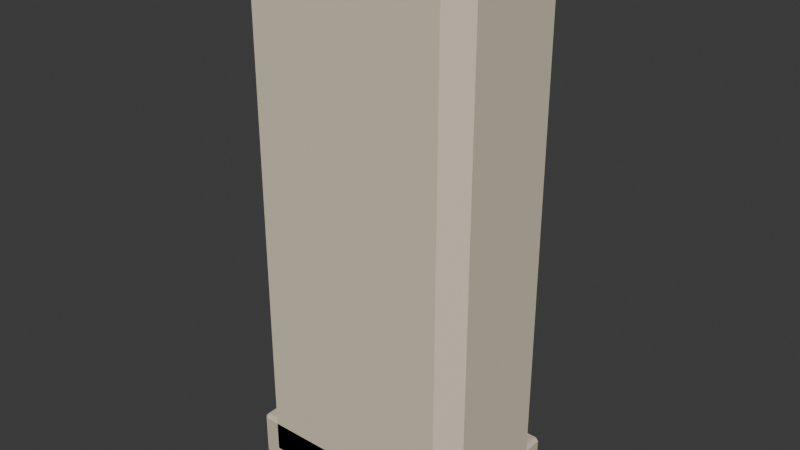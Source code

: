 # Source: kiosk.blend  (saved by Blender 5.2.45; exported with 4.5.12 LTS)
import bpy
from mathutils import Matrix  # noqa: F401  (used for matrix-valued properties, if any)

bpy.ops.wm.read_factory_settings(use_empty=True)
scene = bpy.context.scene
scene.name = 'Scene'

# ---- collections
col_collection = bpy.data.collections.new('Collection'); scene.collection.children.link(col_collection)

# ---- materials (node trees are filled in below, after node groups)
mat_limestone_cream = bpy.data.materials.new('Limestone cream')
mat_limestone_cream.diffuse_color = (0.7305, 0.6445, 0.4969, 1.0)
mat_limestone_shade = bpy.data.materials.new('Limestone shade')
mat_limestone_shade.diffuse_color = (0.6445, 0.5583, 0.4233, 1.0)
mat_unlit_screen = bpy.data.materials.new('Unlit screen')
mat_unlit_screen.diffuse_color = (0.0356, 0.06848, 0.06663, 1.0)

# ---- material node trees
mat_limestone_cream.use_nodes = True; mat_limestone_cream.node_tree.nodes.clear()
_N = mat_limestone_cream.node_tree.nodes; _L = mat_limestone_cream.node_tree.links
n0 = _N.new('ShaderNodeBsdfPrincipled'); n0.name = 'Principled BSDF'; n0.location = (-200, 100)
n0.inputs[0].default_value = (0.7305, 0.6445, 0.4969, 1.0)
n0.inputs[2].default_value = 0.75
n0.inputs[10].default_value = 0.005
n0.inputs[13].default_value = 0.25
n1 = _N.new('ShaderNodeOutputMaterial'); n1.name = 'Material Output'; n1.location = (200, 100)
_L.new(n0.outputs[0], n1.inputs[0])
n1.is_active_output = True
mat_limestone_shade.use_nodes = True; mat_limestone_shade.node_tree.nodes.clear()
_N = mat_limestone_shade.node_tree.nodes; _L = mat_limestone_shade.node_tree.links
n0 = _N.new('ShaderNodeBsdfPrincipled'); n0.name = 'Principled BSDF'; n0.location = (-200, 100)
n0.inputs[0].default_value = (0.6445, 0.5583, 0.4233, 1.0)
n0.inputs[2].default_value = 0.75
n0.inputs[10].default_value = 0.005
n0.inputs[13].default_value = 0.25
n1 = _N.new('ShaderNodeOutputMaterial'); n1.name = 'Material Output'; n1.location = (200, 100)
_L.new(n0.outputs[0], n1.inputs[0])
n1.is_active_output = True
mat_unlit_screen.use_nodes = True; mat_unlit_screen.node_tree.nodes.clear()
_N = mat_unlit_screen.node_tree.nodes; _L = mat_unlit_screen.node_tree.links
n0 = _N.new('ShaderNodeBsdfPrincipled'); n0.name = 'Principled BSDF'; n0.location = (-200, 100)
n0.inputs[0].default_value = (0.0356, 0.06848, 0.06663, 1.0)
n0.inputs[2].default_value = 0.28
n0.inputs[10].default_value = 0.005
n0.inputs[13].default_value = 0.25
n1 = _N.new('ShaderNodeOutputMaterial'); n1.name = 'Material Output'; n1.location = (200, 100)
_L.new(n0.outputs[0], n1.inputs[0])
n1.is_active_output = True

# ---- world
world_world = bpy.data.worlds.new('World'); scene.world = world_world
world_world.use_nodes = True; world_world.node_tree.nodes.clear()
_N = world_world.node_tree.nodes; _L = world_world.node_tree.links
n0 = _N.new('ShaderNodeOutputWorld'); n0.name = 'World Output'; n0.location = (200, 100)
n1 = _N.new('ShaderNodeBackground'); n1.name = 'Background'; n1.location = (-200, 100)
n1.inputs[0].default_value = (0.05088, 0.05088, 0.05088, 1.0)
_L.new(n1.outputs[0], n0.inputs[0])
n0.is_active_output = True
world_world.color = (0.05088, 0.05088, 0.05088)
world_world.sun_shadow_jitter_overblur = 0.0

# ---- meshes
me_cube_969 = bpy.data.meshes.new('Cube.969')
me_cube_969.from_pydata([(-0.335, -0.177, -0.94), (-0.335, -0.242, -0.875), (-0.4, -0.177, -0.875), (-0.335, -0.242, 0.875), (-0.335, -0.177, 0.94), (-0.4, -0.177, 0.875), (-0.335, 0.177, -0.94), (-0.4, 0.177, -0.875), (-0.335, 0.242, -0.875), (-0.335, 0.177, 0.94), (-0.335, 0.242, 0.875), (-0.4, 0.177, 0.875), (0.335, -0.177, -0.94), (0.4, -0.177, -0.875), (0.335, -0.242, -0.875), (0.335, -0.177, 0.94), (0.335, -0.242, 0.875), (0.4, -0.177, 0.875), (0.335, 0.177, -0.94), (0.335, 0.242, -0.875), (0.4, 0.177, -0.875), (0.335, 0.177, 0.94), (0.4, 0.177, 0.875), (0.335, 0.242, 0.875)], [], [(0, 1, 2), (3, 4, 5), (6, 7, 8), (9, 10, 11), (12, 13, 14), (15, 16, 17), (18, 19, 20), (21, 22, 23), (6, 0, 2, 7), (1, 3, 5, 2), (4, 9, 11, 5), (10, 8, 7, 11), (18, 6, 8, 19), (9, 21, 23, 10), (22, 20, 19, 23), (12, 18, 20, 13), (21, 15, 17, 22), (16, 14, 13, 17), (0, 12, 14, 1), (15, 4, 3, 16), (6, 18, 12, 0), (2, 5, 11, 7), (14, 16, 3, 1), (21, 9, 4, 15), (8, 10, 23, 19), (20, 22, 17, 13)])
_uv = me_cube_969.uv_layers.new(name='UVMap')
_uv.uv.foreach_set('vector', [0.1453, 0.7164, 0.1453, 0.75, 0.125, 0.7164, 0.6164, 0.0, 0.625, 0.03357, 0.6164, 0.03357, 0.1453, 0.5336, 0.125, 0.5336, 0.1453, 0.5, 0.625, 0.2344, 0.6164, 0.2652, 0.6164, 0.2164, 0.3547, 0.7164, 0.3815, 0.7164, 0.3692, 0.7602, 0.6352, 0.7434, 0.6164, 0.7703, 0.6164, 0.7248, 0.3547, 0.5336, 0.3692, 0.4898, 0.3815, 0.5336, 0.6352, 0.5066, 0.6164, 0.5252, 0.6164, 0.4797, 0.1453, 0.5336, 0.1453, 0.7164, 0.125, 0.7164, 0.125, 0.5336, 0.3836, 0.0, 0.6164, 0.0, 0.6164, 0.03357, 0.3836, 0.03357, 0.625, 0.03357, 0.625, 0.2344, 0.6164, 0.2164, 0.6164, 0.03357, 0.6164, 0.2652, 0.3836, 0.2703, 0.3836, 0.2164, 0.6164, 0.2164, 0.3547, 0.5336, 0.1453, 0.5336, 0.1453, 0.5, 0.3692, 0.4898, 0.625, 0.2344, 0.6352, 0.5066, 0.6164, 0.4797, 0.6164, 0.2652, 0.6164, 0.5252, 0.3815, 0.5336, 0.3692, 0.4898, 0.6164, 0.4797, 0.3547, 0.7164, 0.3547, 0.5336, 0.3815, 0.5336, 0.3815, 0.7164, 0.6352, 0.5066, 0.6352, 0.7434, 0.6164, 0.7248, 0.6164, 0.5252, 0.6164, 0.7703, 0.3692, 0.7602, 0.3815, 0.7164, 0.6164, 0.7248, 0.1453, 0.7164, 0.3547, 0.7164, 0.3692, 0.7602, 0.1453, 0.75, 0.6352, 0.7434, 0.625, 0.9797, 0.6164, 0.9797, 0.6164, 0.7703, 0.1453, 0.5336, 0.3547, 0.5336, 0.3547, 0.7164, 0.1453, 0.7164, 0.3836, 0.03357, 0.6164, 0.03357, 0.6164, 0.2164, 0.3836, 0.2164, 0.3692, 0.7602, 0.6164, 0.7703, 0.6164, 0.9797, 0.3836, 0.9797, 0.6352, 0.5066, 0.8547, 0.5336, 0.8547, 0.7164, 0.6352, 0.7434, 0.3836, 0.2703, 0.6164, 0.2652, 0.6164, 0.4797, 0.3692, 0.4898, 0.3815, 0.5336, 0.6164, 0.5252, 0.6164, 0.7248, 0.3815, 0.7164])
me_cube_969.materials.append(mat_limestone_cream)
me_cube_969.update()
me_cube_969.normals_split_custom_set([tuple(v) for v in zip(*[iter([-0.5774, -0.5774, -0.5774, -0.5774, -0.5774, -0.5774, -0.5774, -0.5774, -0.5774, -0.5774, -0.5774, 0.5774, -0.5774, -0.5774, 0.5774, -0.5774, -0.5774, 0.5774, -0.5774, 0.5774, -0.5774, -0.5774, 0.5774, -0.5774, -0.5774, 0.5774, -0.5774, -0.5774, 0.5774, 0.5774, -0.5774, 0.5774, 0.5774, -0.5774, 0.5774, 0.5774, 0.5774, -0.5774, -0.5774, 0.5774, -0.5774, -0.5774, 0.5774, -0.5774, -0.5774, 0.5774, -0.5774, 0.5774, 0.5774, -0.5774, 0.5774, 0.5774, -0.5774, 0.5774, 0.5774, 0.5774, -0.5774, 0.5774, 0.5774, -0.5774, 0.5774, 0.5774, -0.5774, 0.5774, 0.5774, 0.5774, 0.5774, 0.5774, 0.5774, 0.5774, 0.5774, 0.5774, -0.7071, 0.0, -0.7071, -0.7071, 0.0, -0.7071, -0.7071, 0.0, -0.7071, -0.7071, 0.0, -0.7071, -0.7071, -0.7071, 5.789e-09, -0.7071, -0.7071, 5.789e-09, -0.7071, -0.7071, 5.789e-09, -0.7071, -0.7071, 5.789e-09, -0.7071, 0.0, 0.7071, -0.7071, 0.0, 0.7071, -0.7071, 0.0, 0.7071, -0.7071, 0.0, 0.7071, -0.7071, 0.7071, -5.789e-09, -0.7071, 0.7071, -5.789e-09, -0.7071, 0.7071, -5.789e-09, -0.7071, 0.7071, -5.789e-09, 0.0, 0.7071, -0.7071, 0.0, 0.7071, -0.7071, 0.0, 0.7071, -0.7071, 0.0, 0.7071, -0.7071, 0.0, 0.7071, 0.7071, 0.0, 0.7071, 0.7071, 0.0, 0.7071, 0.7071, 0.0, 0.7071, 0.7071, 0.7071, 0.7071, 5.789e-09, 0.7071, 0.7071, 5.789e-09, 0.7071, 0.7071, 5.789e-09, 0.7071, 0.7071, 5.789e-09, 0.7071, 0.0, -0.7071, 0.7071, 0.0, -0.7071, 0.7071, 0.0, -0.7071, 0.7071, 0.0, -0.7071, 0.7071, 0.0, 0.7071, 0.7071, 0.0, 0.7071, 0.7071, 0.0, 0.7071, 0.7071, 0.0, 0.7071, 0.7071, -0.7071, -5.789e-09, 0.7071, -0.7071, -5.789e-09, 0.7071, -0.7071, -5.789e-09, 0.7071, -0.7071, -5.789e-09, 0.0, -0.7071, -0.7071, 0.0, -0.7071, -0.7071, 0.0, -0.7071, -0.7071, 0.0, -0.7071, -0.7071, 0.0, -0.7071, 0.7071, 0.0, -0.7071, 0.7071, 0.0, -0.7071, 0.7071, 0.0, -0.7071, 0.7071, 0.0, 0.0, -1.0, 0.0, 0.0, -1.0, 0.0, 0.0, -1.0, 0.0, 0.0, -1.0, -1.0, 0.0, 0.0, -1.0, 0.0, 0.0, -1.0, 0.0, 0.0, -1.0, 0.0, 0.0, 0.0, -1.0, 0.0, 0.0, -1.0, 0.0, 0.0, -1.0, 0.0, 0.0, -1.0, 0.0, 0.0, 0.0, 1.0, 0.0, 0.0, 1.0, 0.0, 0.0, 1.0, 0.0, 0.0, 1.0, 0.0, 1.0, 0.0, 0.0, 1.0, 0.0, 0.0, 1.0, 0.0, 0.0, 1.0, 0.0, 1.0, 0.0, 0.0, 1.0, 0.0, 0.0, 1.0, 0.0, 0.0, 1.0, 0.0, 0.0])] * 3)])
me_cube_970 = bpy.data.meshes.new('Cube.970')
me_cube_970.from_pydata([(-0.388, -0.238, -0.08), (-0.388, -0.25, -0.068), (-0.4, -0.238, -0.068), (-0.388, -0.25, 0.068), (-0.388, -0.238, 0.08), (-0.4, -0.238, 0.068), (-0.388, 0.238, -0.08), (-0.4, 0.238, -0.068), (-0.388, 0.25, -0.068), (-0.388, 0.238, 0.08), (-0.388, 0.25, 0.068), (-0.4, 0.238, 0.068), (0.388, -0.238, -0.08), (0.4, -0.238, -0.068), (0.388, -0.25, -0.068), (0.388, -0.238, 0.08), (0.388, -0.25, 0.068), (0.4, -0.238, 0.068), (0.388, 0.238, -0.08), (0.388, 0.25, -0.068), (0.4, 0.238, -0.068), (0.388, 0.238, 0.08), (0.4, 0.238, 0.068), (0.388, 0.25, 0.068)], [], [(0, 1, 2), (3, 4, 5), (6, 7, 8), (9, 10, 11), (12, 13, 14), (15, 16, 17), (18, 19, 20), (21, 22, 23), (6, 0, 2, 7), (1, 3, 5, 2), (4, 9, 11, 5), (10, 8, 7, 11), (18, 6, 8, 19), (9, 21, 23, 10), (22, 20, 19, 23), (12, 18, 20, 13), (21, 15, 17, 22), (16, 14, 13, 17), (0, 12, 14, 1), (15, 4, 3, 16), (6, 18, 12, 0), (2, 5, 11, 7), (14, 16, 3, 1), (21, 9, 4, 15), (8, 10, 23, 19), (20, 22, 17, 13)])
_uv = me_cube_970.uv_layers.new(name='UVMap')
_uv.uv.foreach_set('vector', [0.1287, 0.744, 0.1288, 0.75, 0.125, 0.744, 0.6062, 0.9963, 0.625, 0.9962, 0.6062, 1.0, 0.1287, 0.506, 0.125, 0.506, 0.1288, 0.5, 0.625, 0.2505, 0.6062, 0.2538, 0.6062, 0.2455, 0.3713, 0.744, 0.3891, 0.744, 0.3825, 0.7519, 0.6269, 0.7489, 0.6062, 0.7538, 0.6062, 0.7455, 0.3713, 0.506, 0.3825, 0.4981, 0.3891, 0.506, 0.6269, 0.5036, 0.6063, 0.506, 0.6062, 0.4972, 0.1287, 0.506, 0.1287, 0.744, 0.125, 0.744, 0.125, 0.506, 0.3938, 0.0, 0.6062, 0.0, 0.6063, 0.006, 0.3938, 0.006, 0.625, 0.006, 0.625, 0.2505, 0.6062, 0.2455, 0.6063, 0.006, 0.6062, 0.2538, 0.3938, 0.2538, 0.3938, 0.244, 0.6062, 0.2455, 0.3713, 0.506, 0.1287, 0.506, 0.1288, 0.5, 0.3825, 0.4981, 0.625, 0.2505, 0.6269, 0.5036, 0.6062, 0.4972, 0.6062, 0.2538, 0.6063, 0.506, 0.3891, 0.506, 0.3825, 0.4981, 0.6062, 0.4972, 0.3713, 0.744, 0.3713, 0.506, 0.3891, 0.506, 0.3891, 0.744, 0.6269, 0.5036, 0.6269, 0.7489, 0.6062, 0.7455, 0.6063, 0.506, 0.6062, 0.7538, 0.3825, 0.7519, 0.3891, 0.744, 0.6062, 0.7455, 0.1287, 0.744, 0.3713, 0.744, 0.3825, 0.7519, 0.1288, 0.75, 0.6269, 0.7489, 0.625, 0.9962, 0.6062, 0.9963, 0.6062, 0.7538, 0.1287, 0.506, 0.3713, 0.506, 0.3713, 0.744, 0.1287, 0.744, 0.3938, 0.006, 0.6063, 0.006, 0.6062, 0.2455, 0.3938, 0.244, 0.3825, 0.7519, 0.6062, 0.7538, 0.6062, 0.9963, 0.3938, 0.9963, 0.6269, 0.5036, 0.8712, 0.506, 0.8712, 0.744, 0.6269, 0.7489, 0.3938, 0.2538, 0.6062, 0.2538, 0.6062, 0.4972, 0.3825, 0.4981, 0.3891, 0.506, 0.6063, 0.506, 0.6062, 0.7455, 0.3891, 0.744])
me_cube_970.materials.append(mat_limestone_shade)
me_cube_970.update()
me_cube_970.normals_split_custom_set([tuple(v) for v in zip(*[iter([-0.5774, -0.5773, -0.5774, -0.5774, -0.5773, -0.5774, -0.5774, -0.5773, -0.5774, -0.5774, -0.5773, 0.5774, -0.5774, -0.5773, 0.5774, -0.5774, -0.5773, 0.5774, -0.5774, 0.5773, -0.5774, -0.5774, 0.5773, -0.5774, -0.5774, 0.5773, -0.5774, -0.5774, 0.5773, 0.5774, -0.5774, 0.5773, 0.5774, -0.5774, 0.5773, 0.5774, 0.5774, -0.5773, -0.5774, 0.5774, -0.5773, -0.5774, 0.5774, -0.5773, -0.5774, 0.5774, -0.5773, 0.5774, 0.5774, -0.5773, 0.5774, 0.5774, -0.5773, 0.5774, 0.5774, 0.5773, -0.5774, 0.5774, 0.5773, -0.5774, 0.5774, 0.5773, -0.5774, 0.5774, 0.5773, 0.5774, 0.5774, 0.5773, 0.5774, 0.5774, 0.5773, 0.5774, -0.7071, 0.0, -0.7071, -0.7071, 0.0, -0.7071, -0.7071, 0.0, -0.7071, -0.7071, 0.0, -0.7071, -0.7071, -0.7071, 0.0, -0.7071, -0.7071, 0.0, -0.7071, -0.7071, 0.0, -0.7071, -0.7071, 0.0, -0.7071, 0.0, 0.7071, -0.7071, 0.0, 0.7071, -0.7071, 0.0, 0.7071, -0.7071, 0.0, 0.7071, -0.7071, 0.7071, 0.0, -0.7071, 0.7071, 0.0, -0.7071, 0.7071, 0.0, -0.7071, 0.7071, 0.0, 0.0, 0.7071, -0.7071, 0.0, 0.7071, -0.7071, 0.0, 0.7071, -0.7071, 0.0, 0.7071, -0.7071, 0.0, 0.7071, 0.7071, 0.0, 0.7071, 0.7071, 0.0, 0.7071, 0.7071, 0.0, 0.7071, 0.7071, 0.7071, 0.7071, 0.0, 0.7071, 0.7071, 0.0, 0.7071, 0.7071, 0.0, 0.7071, 0.7071, 0.0, 0.7071, 0.0, -0.7071, 0.7071, 0.0, -0.7071, 0.7071, 0.0, -0.7071, 0.7071, 0.0, -0.7071, 0.7071, 0.0, 0.7071, 0.7071, 0.0, 0.7071, 0.7071, 0.0, 0.7071, 0.7071, 0.0, 0.7071, 0.7071, -0.7071, 0.0, 0.7071, -0.7071, 0.0, 0.7071, -0.7071, 0.0, 0.7071, -0.7071, 0.0, 0.0, -0.7071, -0.7071, 0.0, -0.7071, -0.7071, 0.0, -0.7071, -0.7071, 0.0, -0.7071, -0.7071, 0.0, -0.7071, 0.7071, 0.0, -0.7071, 0.7071, 0.0, -0.7071, 0.7071, 0.0, -0.7071, 0.7071, 0.0, 0.0, -1.0, 0.0, 0.0, -1.0, 0.0, 0.0, -1.0, 0.0, 0.0, -1.0, -1.0, 0.0, 0.0, -1.0, 0.0, 0.0, -1.0, 0.0, 0.0, -1.0, 0.0, 0.0, 0.0, -1.0, 0.0, 0.0, -1.0, 0.0, 0.0, -1.0, 0.0, 0.0, -1.0, 0.0, 0.0, 0.0, 1.0, 0.0, 0.0, 1.0, 0.0, 0.0, 1.0, 0.0, 0.0, 1.0, 0.0, 1.0, 0.0, 0.0, 1.0, 0.0, 0.0, 1.0, 0.0, 0.0, 1.0, 0.0, 1.0, 0.0, 0.0, 1.0, 0.0, 0.0, 1.0, 0.0, 0.0, 1.0, 0.0, 0.0])] * 3)])
me_cube_971 = bpy.data.meshes.new('Cube.971')
me_cube_971.from_pydata([(-0.311, -9.313e-10, -0.56), (-0.311, -0.009, -0.551), (-0.32, -9.313e-10, -0.551), (-0.311, -0.009, 0.551), (-0.311, -9.313e-10, 0.56), (-0.32, -9.313e-10, 0.551), (-0.311, 9.313e-10, -0.56), (-0.32, 9.313e-10, -0.551), (-0.311, 0.009, -0.551), (-0.311, 9.313e-10, 0.56), (-0.311, 0.009, 0.551), (-0.32, 9.313e-10, 0.551), (0.311, -9.313e-10, -0.56), (0.32, -9.313e-10, -0.551), (0.311, -0.009, -0.551), (0.311, -9.313e-10, 0.56), (0.311, -0.009, 0.551), (0.32, -9.313e-10, 0.551), (0.311, 9.313e-10, -0.56), (0.311, 0.009, -0.551), (0.32, 9.313e-10, -0.551), (0.311, 9.313e-10, 0.56), (0.32, 9.313e-10, 0.551), (0.311, 0.009, 0.551)], [], [(0, 1, 2), (3, 4, 5), (6, 7, 8), (9, 10, 11), (12, 13, 14), (15, 16, 17), (18, 19, 20), (21, 22, 23), (6, 0, 2, 7), (1, 3, 5, 2), (4, 9, 11, 5), (10, 8, 7, 11), (18, 6, 8, 19), (9, 21, 23, 10), (22, 20, 19, 23), (12, 18, 20, 13), (21, 15, 17, 22), (16, 14, 13, 17), (0, 12, 14, 1), (15, 4, 3, 16), (6, 18, 12, 0), (2, 5, 11, 7), (14, 16, 3, 1), (21, 9, 4, 15), (8, 10, 23, 19), (20, 22, 17, 13)])
_uv = me_cube_971.uv_layers.new(name='UVMap')
_uv.uv.foreach_set('vector', [0.1285, 0.625, 0.1285, 0.75, 0.125, 0.625, 0.623, 0.9965, 0.625, 0.9965, 0.623, 1.0, 0.1285, 0.625, 0.125, 0.625, 0.1285, 0.5, 0.625, 0.2107, 0.623, 0.2535, 0.623, 0.1562, 0.3715, 0.625, 0.3765, 0.625, 0.3742, 0.7518, 0.6268, 0.6893, 0.623, 0.7535, 0.623, 0.6562, 0.3715, 0.625, 0.3742, 0.4982, 0.3765, 0.625, 0.6268, 0.5929, 0.623, 0.625, 0.623, 0.4974, 0.1285, 0.625, 0.1285, 0.625, 0.125, 0.625, 0.125, 0.625, 0.377, 0.0, 0.623, 0.0, 0.623, 0.125, 0.377, 0.125, 0.625, 0.125, 0.625, 0.2107, 0.623, 0.1562, 0.623, 0.125, 0.623, 0.2535, 0.377, 0.2535, 0.377, 0.125, 0.623, 0.1562, 0.3715, 0.625, 0.1285, 0.625, 0.1285, 0.5, 0.3742, 0.4982, 0.625, 0.2107, 0.6268, 0.5929, 0.623, 0.4974, 0.623, 0.2535, 0.623, 0.625, 0.3765, 0.625, 0.3742, 0.4982, 0.623, 0.4974, 0.3715, 0.625, 0.3715, 0.625, 0.3765, 0.625, 0.3765, 0.625, 0.6268, 0.5929, 0.6268, 0.6893, 0.623, 0.6562, 0.623, 0.625, 0.623, 0.7535, 0.3742, 0.7518, 0.3765, 0.625, 0.623, 0.6562, 0.1285, 0.625, 0.3715, 0.625, 0.3742, 0.7518, 0.1285, 0.75, 0.6268, 0.6893, 0.625, 0.9965, 0.623, 0.9965, 0.623, 0.7535, 0.1285, 0.625, 0.3715, 0.625, 0.3715, 0.625, 0.1285, 0.625, 0.377, 0.125, 0.623, 0.125, 0.623, 0.1562, 0.377, 0.125, 0.3742, 0.7518, 0.623, 0.7535, 0.623, 0.9965, 0.377, 0.9965, 0.6268, 0.5929, 0.8715, 0.625, 0.8715, 0.625, 0.6268, 0.6893, 0.377, 0.2535, 0.623, 0.2535, 0.623, 0.4974, 0.3742, 0.4982, 0.3765, 0.625, 0.623, 0.625, 0.623, 0.6562, 0.3765, 0.625])
me_cube_971.materials.append(mat_limestone_shade)
me_cube_971.update()
me_cube_971.normals_split_custom_set([tuple(v) for v in zip(*[iter([-0.5774, -0.5773, -0.5773, -0.5774, -0.5773, -0.5773, -0.5774, -0.5773, -0.5773, -0.5774, -0.5773, 0.5773, -0.5774, -0.5773, 0.5773, -0.5774, -0.5773, 0.5773, -0.5774, 0.5773, -0.5773, -0.5774, 0.5773, -0.5773, -0.5774, 0.5773, -0.5773, -0.5774, 0.5773, 0.5773, -0.5774, 0.5773, 0.5773, -0.5774, 0.5773, 0.5773, 0.5774, -0.5773, -0.5773, 0.5774, -0.5773, -0.5773, 0.5774, -0.5773, -0.5773, 0.5774, -0.5773, 0.5773, 0.5774, -0.5773, 0.5773, 0.5774, -0.5773, 0.5773, 0.5774, 0.5773, -0.5773, 0.5774, 0.5773, -0.5773, 0.5774, 0.5773, -0.5773, 0.5774, 0.5773, 0.5773, 0.5774, 0.5773, 0.5773, 0.5774, 0.5773, 0.5773, -0.7071, 0.0, -0.7071, -0.7071, 0.0, -0.7071, -0.7071, 0.0, -0.7071, -0.7071, 0.0, -0.7071, -0.7071, -0.7071, 0.0, -0.7071, -0.7071, 0.0, -0.7071, -0.7071, 0.0, -0.7071, -0.7071, 0.0, -0.7071, 0.0, 0.7071, -0.7071, 0.0, 0.7071, -0.7071, 0.0, 0.7071, -0.7071, 0.0, 0.7071, -0.7071, 0.7071, 0.0, -0.7071, 0.7071, 0.0, -0.7071, 0.7071, 0.0, -0.7071, 0.7071, 0.0, 0.0, 0.7071, -0.7071, 0.0, 0.7071, -0.7071, 0.0, 0.7071, -0.7071, 0.0, 0.7071, -0.7071, 0.0, 0.7071, 0.7071, 0.0, 0.7071, 0.7071, 0.0, 0.7071, 0.7071, 0.0, 0.7071, 0.7071, 0.7071, 0.7071, 0.0, 0.7071, 0.7071, 0.0, 0.7071, 0.7071, 0.0, 0.7071, 0.7071, 0.0, 0.7071, 0.0, -0.7071, 0.7071, 0.0, -0.7071, 0.7071, 0.0, -0.7071, 0.7071, 0.0, -0.7071, 0.7071, 0.0, 0.7071, 0.7071, 0.0, 0.7071, 0.7071, 0.0, 0.7071, 0.7071, 0.0, 0.7071, 0.7071, -0.7071, 0.0, 0.7071, -0.7071, 0.0, 0.7071, -0.7071, 0.0, 0.7071, -0.7071, 0.0, 0.0, -0.7071, -0.7071, 0.0, -0.7071, -0.7071, 0.0, -0.7071, -0.7071, 0.0, -0.7071, -0.7071, 0.0, -0.7071, 0.7071, 0.0, -0.7071, 0.7071, 0.0, -0.7071, 0.7071, 0.0, -0.7071, 0.7071, 0.0, 0.0, -1.0, 0.0, 0.0, -1.0, 0.0, 0.0, -1.0, 0.0, 0.0, -1.0, -1.0, 0.0, 0.0, -1.0, 0.0, 0.0, -1.0, 0.0, 0.0, -1.0, 0.0, 0.0, 0.0, -1.0, 0.0, 0.0, -1.0, 0.0, 0.0, -1.0, 0.0, 0.0, -1.0, 0.0, 0.0, 0.0, 1.0, 0.0, 0.0, 1.0, 0.0, 0.0, 1.0, 0.0, 0.0, 1.0, 0.0, 1.0, 0.0, 0.0, 1.0, 0.0, 0.0, 1.0, 0.0, 0.0, 1.0, 0.0, 1.0, 0.0, 0.0, 1.0, 0.0, 0.0, 1.0, 0.0, 0.0, 1.0, 0.0, 0.0])] * 3)])
me_cube_972 = bpy.data.meshes.new('Cube.972')
me_cube_972.from_pydata([(-0.28, -4.657e-10, -0.51), (-0.28, -0.005, -0.505), (-0.285, -4.657e-10, -0.505), (-0.28, -0.005, 0.505), (-0.28, -4.657e-10, 0.51), (-0.285, -4.657e-10, 0.505), (-0.28, 4.657e-10, -0.51), (-0.285, 4.657e-10, -0.505), (-0.28, 0.005, -0.505), (-0.28, 4.657e-10, 0.51), (-0.28, 0.005, 0.505), (-0.285, 4.657e-10, 0.505), (0.28, -4.657e-10, -0.51), (0.285, -4.657e-10, -0.505), (0.28, -0.005, -0.505), (0.28, -4.657e-10, 0.51), (0.28, -0.005, 0.505), (0.285, -4.657e-10, 0.505), (0.28, 4.657e-10, -0.51), (0.28, 0.005, -0.505), (0.285, 4.657e-10, -0.505), (0.28, 4.657e-10, 0.51), (0.285, 4.657e-10, 0.505), (0.28, 0.005, 0.505)], [], [(0, 1, 2), (3, 4, 5), (6, 7, 8), (9, 10, 11), (12, 13, 14), (15, 16, 17), (18, 19, 20), (21, 22, 23), (6, 0, 2, 7), (1, 3, 5, 2), (4, 9, 11, 5), (10, 8, 7, 11), (18, 6, 8, 19), (9, 21, 23, 10), (22, 20, 19, 23), (12, 18, 20, 13), (21, 15, 17, 22), (16, 14, 13, 17), (0, 12, 14, 1), (15, 4, 3, 16), (6, 18, 12, 0), (2, 5, 11, 7), (14, 16, 3, 1), (21, 9, 4, 15), (8, 10, 23, 19), (20, 22, 17, 13)])
_uv = me_cube_972.uv_layers.new(name='UVMap')
_uv.uv.foreach_set('vector', [0.1272, 0.625, 0.1272, 0.75, 0.125, 0.625, 0.6238, 0.9978, 0.625, 0.9978, 0.6238, 1.0, 0.1272, 0.625, 0.125, 0.625, 0.1272, 0.5, 0.625, 0.2098, 0.6238, 0.2522, 0.6238, 0.1563, 0.3728, 0.625, 0.3759, 0.625, 0.3745, 0.7511, 0.6261, 0.6886, 0.6238, 0.7522, 0.6238, 0.6562, 0.3728, 0.625, 0.3745, 0.4989, 0.3759, 0.625, 0.6261, 0.5932, 0.6238, 0.625, 0.6238, 0.4984, 0.1272, 0.625, 0.1272, 0.625, 0.125, 0.625, 0.125, 0.625, 0.3762, 0.0, 0.6238, 0.0, 0.6238, 0.125, 0.3762, 0.125, 0.625, 0.125, 0.625, 0.2098, 0.6238, 0.1563, 0.6238, 0.125, 0.6238, 0.2522, 0.3762, 0.2522, 0.3762, 0.125, 0.6238, 0.1563, 0.3728, 0.625, 0.1272, 0.625, 0.1272, 0.5, 0.3745, 0.4989, 0.625, 0.2098, 0.6261, 0.5932, 0.6238, 0.4984, 0.6238, 0.2522, 0.6238, 0.625, 0.3759, 0.625, 0.3745, 0.4989, 0.6238, 0.4984, 0.3728, 0.625, 0.3728, 0.625, 0.3759, 0.625, 0.3759, 0.625, 0.6261, 0.5932, 0.6261, 0.6886, 0.6238, 0.6562, 0.6238, 0.625, 0.6238, 0.7522, 0.3745, 0.7511, 0.3759, 0.625, 0.6238, 0.6562, 0.1272, 0.625, 0.3728, 0.625, 0.3745, 0.7511, 0.1272, 0.75, 0.6261, 0.6886, 0.625, 0.9978, 0.6238, 0.9978, 0.6238, 0.7522, 0.1272, 0.625, 0.3728, 0.625, 0.3728, 0.625, 0.1272, 0.625, 0.3762, 0.125, 0.6238, 0.125, 0.6238, 0.1563, 0.3762, 0.125, 0.3745, 0.7511, 0.6238, 0.7522, 0.6238, 0.9978, 0.3762, 0.9978, 0.6261, 0.5932, 0.8728, 0.625, 0.8728, 0.625, 0.6261, 0.6886, 0.3762, 0.2522, 0.6238, 0.2522, 0.6238, 0.4984, 0.3745, 0.4989, 0.3759, 0.625, 0.6238, 0.625, 0.6238, 0.6562, 0.3759, 0.625])
me_cube_972.materials.append(mat_unlit_screen)
me_cube_972.update()
me_cube_972.normals_split_custom_set([tuple(v) for v in zip(*[iter([-0.5774, -0.5774, -0.5774, -0.5774, -0.5774, -0.5774, -0.5774, -0.5774, -0.5774, -0.5774, -0.5774, 0.5774, -0.5774, -0.5774, 0.5774, -0.5774, -0.5774, 0.5774, -0.5774, 0.5774, -0.5774, -0.5774, 0.5774, -0.5774, -0.5774, 0.5774, -0.5774, -0.5774, 0.5774, 0.5774, -0.5774, 0.5774, 0.5774, -0.5774, 0.5774, 0.5774, 0.5774, -0.5774, -0.5774, 0.5774, -0.5774, -0.5774, 0.5774, -0.5774, -0.5774, 0.5774, -0.5774, 0.5774, 0.5774, -0.5774, 0.5774, 0.5774, -0.5774, 0.5774, 0.5774, 0.5774, -0.5774, 0.5774, 0.5774, -0.5774, 0.5774, 0.5774, -0.5774, 0.5774, 0.5774, 0.5774, 0.5774, 0.5774, 0.5774, 0.5774, 0.5774, 0.5774, -0.7071, 0.0, -0.7071, -0.7071, 0.0, -0.7071, -0.7071, 0.0, -0.7071, -0.7071, 0.0, -0.7071, -0.7071, -0.7071, 0.0, -0.7071, -0.7071, 0.0, -0.7071, -0.7071, 0.0, -0.7071, -0.7071, 0.0, -0.7071, 0.0, 0.7071, -0.7071, 0.0, 0.7071, -0.7071, 0.0, 0.7071, -0.7071, 0.0, 0.7071, -0.7071, 0.7071, 0.0, -0.7071, 0.7071, 0.0, -0.7071, 0.7071, 0.0, -0.7071, 0.7071, 0.0, 0.0, 0.7071, -0.7071, 0.0, 0.7071, -0.7071, 0.0, 0.7071, -0.7071, 0.0, 0.7071, -0.7071, 0.0, 0.7071, 0.7071, 0.0, 0.7071, 0.7071, 0.0, 0.7071, 0.7071, 0.0, 0.7071, 0.7071, 0.7071, 0.7071, 0.0, 0.7071, 0.7071, 0.0, 0.7071, 0.7071, 0.0, 0.7071, 0.7071, 0.0, 0.7071, 0.0, -0.7071, 0.7071, 0.0, -0.7071, 0.7071, 0.0, -0.7071, 0.7071, 0.0, -0.7071, 0.7071, 0.0, 0.7071, 0.7071, 0.0, 0.7071, 0.7071, 0.0, 0.7071, 0.7071, 0.0, 0.7071, 0.7071, -0.7071, 0.0, 0.7071, -0.7071, 0.0, 0.7071, -0.7071, 0.0, 0.7071, -0.7071, 0.0, 0.0, -0.7071, -0.7071, 0.0, -0.7071, -0.7071, 0.0, -0.7071, -0.7071, 0.0, -0.7071, -0.7071, 0.0, -0.7071, 0.7071, 0.0, -0.7071, 0.7071, 0.0, -0.7071, 0.7071, 0.0, -0.7071, 0.7071, 0.0, 0.0, -1.0, 0.0, 0.0, -1.0, 0.0, 0.0, -1.0, 0.0, 0.0, -1.0, -1.0, 0.0, 0.0, -1.0, 0.0, 0.0, -1.0, 0.0, 0.0, -1.0, 0.0, 0.0, 0.0, -1.0, 0.0, 0.0, -1.0, 0.0, 0.0, -1.0, 0.0, 0.0, -1.0, 0.0, 0.0, 0.0, 1.0, 0.0, 0.0, 1.0, 0.0, 0.0, 1.0, 0.0, 0.0, 1.0, 0.0, 1.0, 0.0, 0.0, 1.0, 0.0, 0.0, 1.0, 0.0, 0.0, 1.0, 0.0, 1.0, 0.0, 0.0, 1.0, 0.0, 0.0, 1.0, 0.0, 0.0, 1.0, 0.0, 0.0])] * 3)])

# ---- objects
ob_kiosk_stone_column = bpy.data.objects.new('Kiosk stone column', me_cube_969)
ob_kiosk_lower_moulding = bpy.data.objects.new('Kiosk lower moulding', me_cube_970)
ob_kiosk_inset_rim = bpy.data.objects.new('Kiosk inset rim', me_cube_971)
ob_kiosk_blank_screen = bpy.data.objects.new('Kiosk blank screen', me_cube_972)
ob_display = bpy.data.objects.new('display', None)
ob_kiosk = bpy.data.objects.new('kiosk', None)

# ---- transforms, parenting, visibility, modifiers, constraints
ob_kiosk_stone_column.parent = ob_kiosk
ob_kiosk_stone_column.location = (0.0, -0.008, 0.94)
ob_kiosk_lower_moulding.parent = ob_kiosk
ob_kiosk_lower_moulding.location = (0.0, 0.0, 0.1)
ob_kiosk_inset_rim.parent = ob_kiosk
ob_kiosk_inset_rim.location = (0.0, 0.23, 1.12)
ob_kiosk_blank_screen.parent = ob_kiosk
ob_kiosk_blank_screen.location = (0.0, 0.243, 1.12)
ob_display.location = (0.0, 0.25, 1.12)
ob_display.rotation_euler = (1.571, 0.0, 0.0)
ob_display.scale = (0.57, 1.02, 1.0)
ob_kiosk.location = (0.0, 0.0, 0.0)

# ---- collection membership
col_collection.objects.link(ob_kiosk_stone_column)
col_collection.objects.link(ob_kiosk_lower_moulding)
col_collection.objects.link(ob_kiosk_inset_rim)
col_collection.objects.link(ob_kiosk_blank_screen)
col_collection.objects.link(ob_display)
col_collection.objects.link(ob_kiosk)

# ---- scene / render settings (as saved in the file)
scene.frame_start = 1; scene.frame_end = 250; scene.frame_set(1)
scene.render.engine = 'BLENDER_EEVEE_NEXT'
scene.render.bake_bias = 0.0
scene.render.bake_samples = 0
scene.render.compositor_device = 'GPU'
scene.eevee.use_volume_custom_range = False
scene.eevee.fast_gi_thickness_near = 0.1
scene.eevee.fast_gi_thickness_far = 0.0
scene.eevee.ray_tracing_options.screen_trace_thickness = 0.1
bpy.context.view_layer.update()

# ---- added for rendering (the .blend has no active camera and no usable light): camera, sun
cam_auto = bpy.data.cameras.new('AutoCamera')
cam_auto.lens = 50.0
cam_auto.sensor_width = 36.0
cam_auto.clip_end = 1000.0
ob_auto_camera = bpy.data.objects.new('AutoCamera', cam_auto)
scene.collection.objects.link(ob_auto_camera)
ob_auto_camera.location = (1.94614, -2.33537, 2.49691)
ob_auto_camera.rotation_euler = (1.09748, -7.21219e-08, 0.694738)
scene.camera = ob_auto_camera
light_auto_sun = bpy.data.lights.new('AutoSun', 'SUN')
light_auto_sun.energy = 3.0
light_auto_sun.angle = 0.0523599
ob_auto_sun = bpy.data.objects.new('AutoSun', light_auto_sun)
scene.collection.objects.link(ob_auto_sun)
ob_auto_sun.rotation_euler = (0.872665, 0.174533, 0.523599)
bpy.context.view_layer.update()

